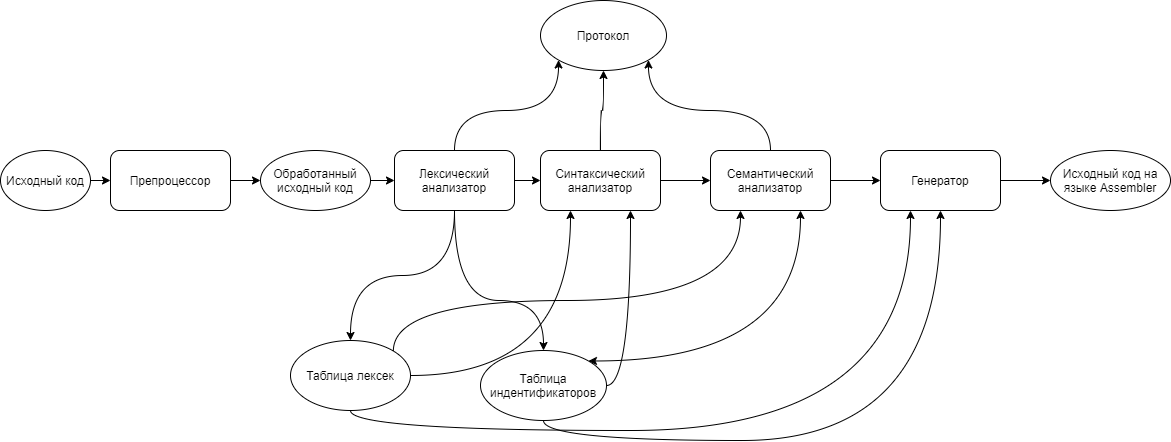

The diagram above was exported from draw.io. Its source (the exported page's mxGraphModel, read from the mxfile embedded in the PNG):
<mxGraphModel dx="1463" dy="846" grid="1" gridSize="10" guides="1" tooltips="1" connect="1" arrows="1" fold="1" page="1" pageScale="1" pageWidth="827" pageHeight="1169" math="0" shadow="0">
  <root>
    <mxCell id="0" />
    <mxCell id="1" parent="0" />
    <mxCell id="lFXR9EbY1hpe86H87pw8-21" style="edgeStyle=orthogonalEdgeStyle;curved=1;orthogonalLoop=1;jettySize=auto;html=1;exitX=1;exitY=0.5;exitDx=0;exitDy=0;entryX=0;entryY=0.5;entryDx=0;entryDy=0;startArrow=none;startFill=0;" parent="1" source="lFXR9EbY1hpe86H87pw8-1" target="lFXR9EbY1hpe86H87pw8-3" edge="1">
      <mxGeometry relative="1" as="geometry" />
    </mxCell>
    <mxCell id="lFXR9EbY1hpe86H87pw8-1" value="Исходный код" style="ellipse;whiteSpace=wrap;html=1;" parent="1" vertex="1">
      <mxGeometry x="20" y="210" width="90" height="60" as="geometry" />
    </mxCell>
    <mxCell id="lFXR9EbY1hpe86H87pw8-22" style="edgeStyle=orthogonalEdgeStyle;curved=1;orthogonalLoop=1;jettySize=auto;html=1;exitX=1;exitY=0.5;exitDx=0;exitDy=0;entryX=0;entryY=0.5;entryDx=0;entryDy=0;startArrow=none;startFill=0;" parent="1" source="lFXR9EbY1hpe86H87pw8-3" target="lFXR9EbY1hpe86H87pw8-4" edge="1">
      <mxGeometry relative="1" as="geometry" />
    </mxCell>
    <mxCell id="lFXR9EbY1hpe86H87pw8-3" value="Препроцессор" style="rounded=1;whiteSpace=wrap;html=1;" parent="1" vertex="1">
      <mxGeometry x="130" y="210" width="120" height="60" as="geometry" />
    </mxCell>
    <mxCell id="lFXR9EbY1hpe86H87pw8-23" style="edgeStyle=orthogonalEdgeStyle;curved=1;orthogonalLoop=1;jettySize=auto;html=1;exitX=1;exitY=0.5;exitDx=0;exitDy=0;entryX=0;entryY=0.5;entryDx=0;entryDy=0;startArrow=none;startFill=0;" parent="1" source="lFXR9EbY1hpe86H87pw8-4" target="lFXR9EbY1hpe86H87pw8-6" edge="1">
      <mxGeometry relative="1" as="geometry" />
    </mxCell>
    <mxCell id="lFXR9EbY1hpe86H87pw8-4" value="Обработанный исходный код" style="ellipse;whiteSpace=wrap;html=1;" parent="1" vertex="1">
      <mxGeometry x="280" y="210" width="110" height="60" as="geometry" />
    </mxCell>
    <mxCell id="lFXR9EbY1hpe86H87pw8-25" style="edgeStyle=orthogonalEdgeStyle;curved=1;orthogonalLoop=1;jettySize=auto;html=1;exitX=1;exitY=0.5;exitDx=0;exitDy=0;entryX=0;entryY=0.5;entryDx=0;entryDy=0;startArrow=none;startFill=0;" parent="1" source="lFXR9EbY1hpe86H87pw8-5" target="lFXR9EbY1hpe86H87pw8-7" edge="1">
      <mxGeometry relative="1" as="geometry" />
    </mxCell>
    <mxCell id="HN-c1h0gzr5DEPHGwSFZ-3" style="edgeStyle=orthogonalEdgeStyle;curved=1;orthogonalLoop=1;jettySize=auto;html=1;exitX=0.5;exitY=0;exitDx=0;exitDy=0;entryX=0.5;entryY=1;entryDx=0;entryDy=0;" edge="1" parent="1" source="lFXR9EbY1hpe86H87pw8-5" target="HN-c1h0gzr5DEPHGwSFZ-1">
      <mxGeometry relative="1" as="geometry" />
    </mxCell>
    <mxCell id="lFXR9EbY1hpe86H87pw8-5" value="Синтаксический анализатор" style="rounded=1;whiteSpace=wrap;html=1;" parent="1" vertex="1">
      <mxGeometry x="560" y="210" width="120" height="60" as="geometry" />
    </mxCell>
    <mxCell id="lFXR9EbY1hpe86H87pw8-12" style="edgeStyle=orthogonalEdgeStyle;orthogonalLoop=1;jettySize=auto;html=1;entryX=0.5;entryY=0;entryDx=0;entryDy=0;curved=1;startArrow=none;startFill=0;" parent="1" source="lFXR9EbY1hpe86H87pw8-6" target="lFXR9EbY1hpe86H87pw8-9" edge="1">
      <mxGeometry relative="1" as="geometry" />
    </mxCell>
    <mxCell id="lFXR9EbY1hpe86H87pw8-13" style="edgeStyle=orthogonalEdgeStyle;orthogonalLoop=1;jettySize=auto;html=1;exitX=1;exitY=1;exitDx=0;exitDy=0;strokeColor=none;curved=1;" parent="1" source="lFXR9EbY1hpe86H87pw8-6" target="lFXR9EbY1hpe86H87pw8-10" edge="1">
      <mxGeometry relative="1" as="geometry" />
    </mxCell>
    <mxCell id="lFXR9EbY1hpe86H87pw8-15" style="edgeStyle=orthogonalEdgeStyle;curved=1;orthogonalLoop=1;jettySize=auto;html=1;exitX=0.5;exitY=1;exitDx=0;exitDy=0;entryX=0.5;entryY=0;entryDx=0;entryDy=0;startArrow=none;startFill=0;" parent="1" source="lFXR9EbY1hpe86H87pw8-6" target="lFXR9EbY1hpe86H87pw8-10" edge="1">
      <mxGeometry relative="1" as="geometry">
        <Array as="points">
          <mxPoint x="474" y="360" />
          <mxPoint x="563" y="360" />
        </Array>
      </mxGeometry>
    </mxCell>
    <mxCell id="lFXR9EbY1hpe86H87pw8-24" style="edgeStyle=orthogonalEdgeStyle;curved=1;orthogonalLoop=1;jettySize=auto;html=1;exitX=1;exitY=0.5;exitDx=0;exitDy=0;entryX=0;entryY=0.5;entryDx=0;entryDy=0;startArrow=none;startFill=0;" parent="1" source="lFXR9EbY1hpe86H87pw8-6" target="lFXR9EbY1hpe86H87pw8-5" edge="1">
      <mxGeometry relative="1" as="geometry" />
    </mxCell>
    <mxCell id="HN-c1h0gzr5DEPHGwSFZ-2" style="edgeStyle=orthogonalEdgeStyle;orthogonalLoop=1;jettySize=auto;html=1;exitX=0.5;exitY=0;exitDx=0;exitDy=0;entryX=0;entryY=1;entryDx=0;entryDy=0;curved=1;" edge="1" parent="1" source="lFXR9EbY1hpe86H87pw8-6" target="HN-c1h0gzr5DEPHGwSFZ-1">
      <mxGeometry relative="1" as="geometry" />
    </mxCell>
    <mxCell id="lFXR9EbY1hpe86H87pw8-6" value="Лексический анализатор" style="rounded=1;whiteSpace=wrap;html=1;" parent="1" vertex="1">
      <mxGeometry x="414" y="210" width="120" height="60" as="geometry" />
    </mxCell>
    <mxCell id="lFXR9EbY1hpe86H87pw8-27" style="edgeStyle=orthogonalEdgeStyle;curved=1;orthogonalLoop=1;jettySize=auto;html=1;exitX=1;exitY=0.5;exitDx=0;exitDy=0;entryX=0;entryY=0.5;entryDx=0;entryDy=0;startArrow=none;startFill=0;" parent="1" source="lFXR9EbY1hpe86H87pw8-7" target="lFXR9EbY1hpe86H87pw8-26" edge="1">
      <mxGeometry relative="1" as="geometry" />
    </mxCell>
    <mxCell id="HN-c1h0gzr5DEPHGwSFZ-4" style="edgeStyle=orthogonalEdgeStyle;curved=1;orthogonalLoop=1;jettySize=auto;html=1;exitX=0.5;exitY=0;exitDx=0;exitDy=0;entryX=1;entryY=1;entryDx=0;entryDy=0;" edge="1" parent="1" source="lFXR9EbY1hpe86H87pw8-7" target="HN-c1h0gzr5DEPHGwSFZ-1">
      <mxGeometry relative="1" as="geometry" />
    </mxCell>
    <mxCell id="lFXR9EbY1hpe86H87pw8-7" value="Семантический анализатор" style="rounded=1;whiteSpace=wrap;html=1;" parent="1" vertex="1">
      <mxGeometry x="730" y="210" width="120" height="60" as="geometry" />
    </mxCell>
    <mxCell id="lFXR9EbY1hpe86H87pw8-28" style="edgeStyle=orthogonalEdgeStyle;curved=1;orthogonalLoop=1;jettySize=auto;html=1;exitX=0.5;exitY=1;exitDx=0;exitDy=0;entryX=0.25;entryY=1;entryDx=0;entryDy=0;startArrow=none;startFill=0;" parent="1" source="lFXR9EbY1hpe86H87pw8-9" target="lFXR9EbY1hpe86H87pw8-26" edge="1">
      <mxGeometry relative="1" as="geometry" />
    </mxCell>
    <mxCell id="lFXR9EbY1hpe86H87pw8-34" style="edgeStyle=orthogonalEdgeStyle;curved=1;orthogonalLoop=1;jettySize=auto;html=1;exitX=1;exitY=0.5;exitDx=0;exitDy=0;entryX=0.25;entryY=1;entryDx=0;entryDy=0;startArrow=none;startFill=0;" parent="1" source="lFXR9EbY1hpe86H87pw8-9" target="lFXR9EbY1hpe86H87pw8-5" edge="1">
      <mxGeometry relative="1" as="geometry" />
    </mxCell>
    <mxCell id="lFXR9EbY1hpe86H87pw8-36" style="edgeStyle=orthogonalEdgeStyle;curved=1;orthogonalLoop=1;jettySize=auto;html=1;exitX=1;exitY=0;exitDx=0;exitDy=0;entryX=0.25;entryY=1;entryDx=0;entryDy=0;startArrow=none;startFill=0;" parent="1" source="lFXR9EbY1hpe86H87pw8-9" target="lFXR9EbY1hpe86H87pw8-7" edge="1">
      <mxGeometry relative="1" as="geometry">
        <Array as="points">
          <mxPoint x="412" y="360" />
          <mxPoint x="760" y="360" />
        </Array>
      </mxGeometry>
    </mxCell>
    <mxCell id="lFXR9EbY1hpe86H87pw8-9" value="Таблица лексек" style="ellipse;whiteSpace=wrap;html=1;" parent="1" vertex="1">
      <mxGeometry x="310" y="400" width="120" height="70" as="geometry" />
    </mxCell>
    <mxCell id="lFXR9EbY1hpe86H87pw8-29" style="edgeStyle=orthogonalEdgeStyle;curved=1;orthogonalLoop=1;jettySize=auto;html=1;exitX=0.5;exitY=1;exitDx=0;exitDy=0;startArrow=none;startFill=0;" parent="1" source="lFXR9EbY1hpe86H87pw8-10" target="lFXR9EbY1hpe86H87pw8-26" edge="1">
      <mxGeometry relative="1" as="geometry" />
    </mxCell>
    <mxCell id="lFXR9EbY1hpe86H87pw8-35" style="edgeStyle=orthogonalEdgeStyle;curved=1;orthogonalLoop=1;jettySize=auto;html=1;exitX=1;exitY=0.5;exitDx=0;exitDy=0;entryX=0.75;entryY=1;entryDx=0;entryDy=0;startArrow=none;startFill=0;" parent="1" source="lFXR9EbY1hpe86H87pw8-10" target="lFXR9EbY1hpe86H87pw8-5" edge="1">
      <mxGeometry relative="1" as="geometry" />
    </mxCell>
    <mxCell id="lFXR9EbY1hpe86H87pw8-37" style="edgeStyle=orthogonalEdgeStyle;curved=1;orthogonalLoop=1;jettySize=auto;html=1;exitX=1;exitY=0;exitDx=0;exitDy=0;entryX=0.75;entryY=1;entryDx=0;entryDy=0;startArrow=classic;startFill=1;" parent="1" source="lFXR9EbY1hpe86H87pw8-10" target="lFXR9EbY1hpe86H87pw8-7" edge="1">
      <mxGeometry relative="1" as="geometry" />
    </mxCell>
    <mxCell id="lFXR9EbY1hpe86H87pw8-10" value="Таблица индентификаторов" style="ellipse;whiteSpace=wrap;html=1;" parent="1" vertex="1">
      <mxGeometry x="500" y="410" width="126" height="70" as="geometry" />
    </mxCell>
    <mxCell id="lFXR9EbY1hpe86H87pw8-33" style="edgeStyle=orthogonalEdgeStyle;curved=1;orthogonalLoop=1;jettySize=auto;html=1;exitX=1;exitY=0.5;exitDx=0;exitDy=0;startArrow=none;startFill=0;" parent="1" source="lFXR9EbY1hpe86H87pw8-26" target="lFXR9EbY1hpe86H87pw8-32" edge="1">
      <mxGeometry relative="1" as="geometry" />
    </mxCell>
    <mxCell id="lFXR9EbY1hpe86H87pw8-26" value="Генератор" style="rounded=1;whiteSpace=wrap;html=1;" parent="1" vertex="1">
      <mxGeometry x="900" y="210" width="120" height="60" as="geometry" />
    </mxCell>
    <mxCell id="lFXR9EbY1hpe86H87pw8-32" value="Исходный код на языке Assembler" style="ellipse;whiteSpace=wrap;html=1;" parent="1" vertex="1">
      <mxGeometry x="1070" y="210" width="120" height="60" as="geometry" />
    </mxCell>
    <mxCell id="HN-c1h0gzr5DEPHGwSFZ-1" value="Протокол" style="ellipse;whiteSpace=wrap;html=1;" vertex="1" parent="1">
      <mxGeometry x="560" y="60" width="126" height="70" as="geometry" />
    </mxCell>
  </root>
</mxGraphModel>